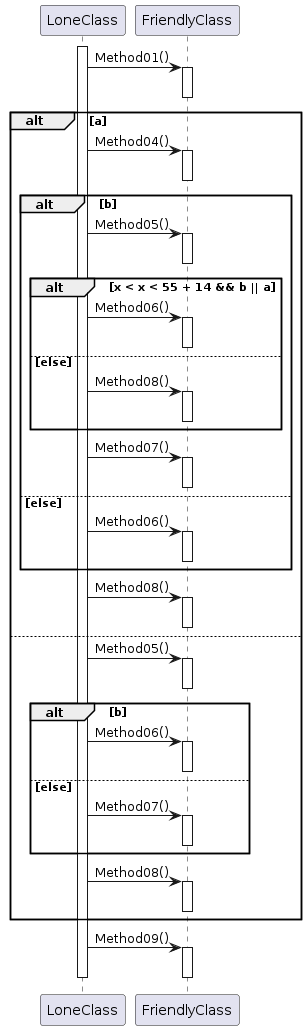

The diagram above was rendered by PlantUML. Its source (embedded in the PNG):
@startuml
activate LoneClass

LoneClass -> FriendlyClass : Method01()
activate FriendlyClass
deactivate FriendlyClass

alt a
    LoneClass -> FriendlyClass : Method04()
    activate FriendlyClass
    deactivate FriendlyClass

    alt b
        LoneClass -> FriendlyClass : Method05()
        activate FriendlyClass
        deactivate FriendlyClass

        alt x < x < 55 + 14 && b || a
            LoneClass -> FriendlyClass : Method06()
            activate FriendlyClass
            deactivate FriendlyClass
        else else
            LoneClass -> FriendlyClass : Method08()
            activate FriendlyClass
            deactivate FriendlyClass
        end
        
        LoneClass -> FriendlyClass : Method07()
        activate FriendlyClass
        deactivate FriendlyClass
    else else
        LoneClass -> FriendlyClass : Method06()
        activate FriendlyClass
        deactivate FriendlyClass
    end

    LoneClass -> FriendlyClass : Method08()
    activate FriendlyClass
    deactivate FriendlyClass
else
    LoneClass -> FriendlyClass : Method05()
    activate FriendlyClass
    deactivate FriendlyClass

    alt b
        LoneClass -> FriendlyClass : Method06()
        activate FriendlyClass
        deactivate FriendlyClass
    else else
        LoneClass -> FriendlyClass : Method07()
        activate FriendlyClass
        deactivate FriendlyClass
    end

    LoneClass -> FriendlyClass :Method08()
    activate FriendlyClass
    deactivate FriendlyClass
end

LoneClass -> FriendlyClass : Method09()
activate FriendlyClass
deactivate FriendlyClass

deactivate LoneClass
@enduml